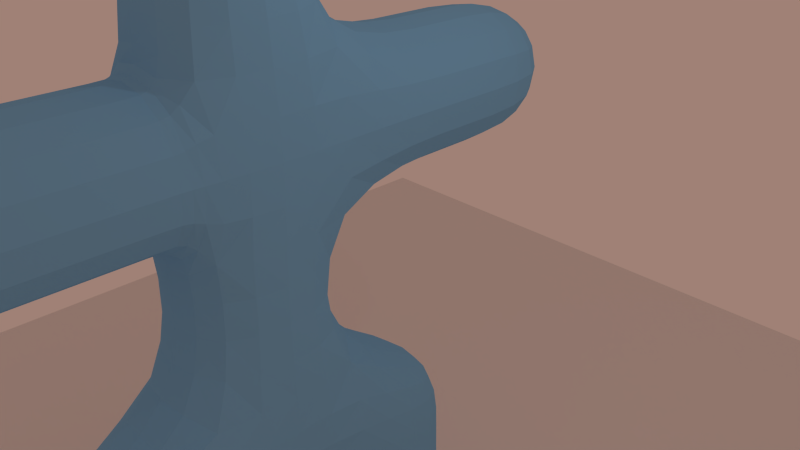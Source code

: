 # Source: character_mold.blend  (saved by Blender 2.67.0; exported with 4.5.12 LTS)
import bpy
from mathutils import Matrix  # noqa: F401  (used for matrix-valued properties, if any)

bpy.ops.wm.read_factory_settings(use_empty=True)
scene = bpy.context.scene
scene.name = 'Scene'

# ---- collections
col_collection_1 = bpy.data.collections.new('Collection 1'); scene.collection.children.link(col_collection_1)

# ---- materials (node trees are filled in below, after node groups)
mat_material = bpy.data.materials.new('Material')
mat_material.alpha_threshold = 0.0
mat_material.use_transparent_shadow = False
mat_material.diffuse_color = (0.2073, 0.5011, 0.8, 1.0)
mat_material.roughness = 0.5
mat_material.line_color = (0.0, 0.0, 0.0, 1.0)

# ---- material node trees

# ---- world
world_world = bpy.data.worlds.new('World'); scene.world = world_world
world_world.color = (0.3506, 0.22, 0.1811)
world_world.use_sun_shadow = False
world_world.sun_shadow_jitter_overblur = 0.0
world_world.cycles.sampling_method = 'MANUAL'
world_world.cycles.sample_map_resolution = 256

# ---- cameras
cam_camera = bpy.data.cameras.new('Camera')
cam_camera.clip_end = 100.0
cam_camera.lens = 35.0
cam_camera.sensor_width = 32.0
cam_camera.sensor_height = 18.0
cam_camera.ortho_scale = 7.314
cam_camera.dof.focus_distance = 0.0
cam_camera.dof.aperture_fstop = 128.0

# ---- lights
light_lamp = bpy.data.lights.new('Lamp', 'POINT')
light_lamp.transmission_factor = 0.0
light_lamp.cutoff_distance = 30.0
light_lamp.energy = 100.0
light_lamp.shadow_buffer_clip_start = 1.001
light_lamp.shadow_soft_size = 0.1
light_lamp.shadow_maximum_resolution = 0.006
light_lamp.use_absolute_resolution = True
light_lamp.cycles.use_multiple_importance_sampling = False

# ---- meshes
me_cube = bpy.data.meshes.new('Cube')
me_cube.from_pydata([(1.0, 1.0, -1.0), (1.0, -1.0, -1.0), (-1.0, -1.0, -1.0), (-1.0, 1.0, -1.0), (1.0, 1.0, 1.0), (1.0, -1.0, 1.0), (-1.0, -1.0, 1.0), (-1.0, 1.0, 1.0), (1.0, 1.0, 3.0), (1.0, -1.0, 3.0), (-1.0, -1.0, 3.0), (-1.0, 1.0, 3.0), (1.0, 1.0, 5.0), (1.0, -1.0, 5.0), (-1.0, -1.0, 5.0), (-1.0, 1.0, 5.0), (1.0, -1.0, 1.0), (-1.0, -1.0, 1.0), (1.0, -1.0, 3.0), (-1.0, -1.0, 3.0), (1.0, -2.927, 1.0), (-1.0, -2.927, 1.0), (1.0, -2.927, 3.0), (-1.0, -2.927, 3.0), (1.0, -4.651, 1.0), (-1.0, -4.651, 1.0), (1.0, -4.651, 3.0), (-1.0, -4.651, 3.0), (1.0, 1.0, -3.0), (1.0, -1.0, -3.0), (-1.0, -1.0, -3.0), (-1.0, 1.0, -3.0), (1.0, -3.0, -2.0), (-1.0, -3.0, -2.0), (1.0, -3.0, -3.0), (-1.0, -3.0, -3.0), (1.0, -1.0, -5.0), (-1.0, -1.0, -5.0), (1.0, -3.0, -5.0), (-1.0, -3.0, -5.0), (1.0, 3.0, -2.0), (-1.0, 3.0, -2.0), (1.0, 3.0, -3.0), (-1.0, 3.0, -3.0), (1.0, 1.0, -5.0), (-1.0, 1.0, -5.0), (1.0, 3.0, -5.0), (-1.0, 3.0, -5.0), (1.0, 1.0, -7.0), (-1.0, 1.0, -7.0), (1.0, 3.0, -7.0), (-1.0, 3.0, -7.0), (1.0, -1.0, -7.0), (-1.0, -1.0, -7.0), (1.0, -3.0, -7.0), (-1.0, -3.0, -7.0), (1.0, 3.0, 1.0), (-1.0, 3.0, 1.0), (1.0, 3.0, 3.0), (-1.0, 3.0, 3.0), (1.0, 5.0, 1.0), (-1.0, 5.0, 1.0), (1.0, 5.0, 3.0), (-1.0, 5.0, 3.0), (1.0, 3.0, -5.0), (-1.0, 3.0, -5.0), (1.0, 3.0, -7.0), (-1.0, 3.0, -7.0), (1.0, 4.0, -5.0), (-1.0, 4.0, -5.0), (1.0, 4.0, -7.0), (-1.0, 4.0, -7.0), (1.0, -4.0, -5.0), (-1.0, -4.0, -5.0), (1.0, -4.0, -7.0), (-1.0, -4.0, -7.0)], [], [(0, 1, 29, 28), (7, 6, 10, 11), (0, 4, 5, 1), (1, 5, 6, 2), (2, 6, 7, 3), (4, 0, 3, 7), (11, 10, 14, 15), (5, 4, 8, 9), (8, 4, 56, 58), (5, 9, 18, 16), (12, 15, 14, 13), (9, 8, 12, 13), (8, 11, 15, 12), (10, 9, 13, 14), (18, 19, 23, 22), (10, 6, 17, 19), (6, 5, 16, 17), (9, 10, 19, 18), (22, 23, 27, 26), (19, 17, 21, 23), (16, 18, 22, 20), (17, 16, 20, 21), (25, 24, 26, 27), (23, 21, 25, 27), (20, 22, 26, 24), (21, 20, 24, 25), (28, 29, 30, 31), (3, 0, 40, 41), (2, 3, 31, 30), (2, 30, 35, 33), (32, 33, 35, 34), (29, 1, 32, 34), (29, 34, 38, 36), (1, 2, 33, 32), (39, 37, 53, 55), (35, 30, 37, 39), (34, 35, 39, 38), (30, 29, 36, 37), (41, 40, 42, 43), (43, 42, 46, 47), (0, 28, 42, 40), (31, 3, 41, 43), (44, 45, 49, 48), (31, 43, 47, 45), (28, 31, 45, 44), (42, 28, 44, 46), (48, 49, 51, 50), (51, 47, 65, 67), (45, 47, 51, 49), (46, 44, 48, 50), (53, 52, 54, 55), (36, 38, 54, 52), (37, 36, 52, 53), (38, 39, 73, 72), (57, 59, 63, 61), (4, 7, 57, 56), (11, 8, 58, 59), (7, 11, 59, 57), (60, 61, 63, 62), (58, 56, 60, 62), (56, 57, 61, 60), (59, 58, 62, 63), (65, 64, 68, 69), (47, 46, 64, 65), (50, 51, 67, 66), (46, 50, 66, 64), (69, 68, 70, 71), (66, 67, 71, 70), (64, 66, 70, 68), (67, 65, 69, 71), (72, 73, 75, 74), (54, 38, 72, 74), (55, 54, 74, 75), (39, 55, 75, 73)])
me_cube.materials.append(mat_material)
me_cube.use_remesh_preserve_volume = False
me_cube.use_remesh_preserve_attributes = False
me_cube.use_mirror_vertex_groups = False
me_cube.update()
me_plane = bpy.data.meshes.new('Plane')
me_plane.from_pydata([(1.0, -1.0, 0.0), (-1.0, -1.0, 0.0), (1.0, 1.0, 0.0), (-1.0, 1.0, 0.0)], [], [(1, 0, 2, 3)])
me_plane.use_remesh_preserve_volume = False
me_plane.use_remesh_preserve_attributes = False
me_plane.use_mirror_vertex_groups = False
me_plane.update()
arm_armature_004 = bpy.data.armatures.new('Armature.004')  # bones are not reproduced

# ---- objects
ob_armature = bpy.data.objects.new('Armature', arm_armature_004)
ob_cube = bpy.data.objects.new('Cube', me_cube)
ob_plane = bpy.data.objects.new('Plane', me_plane)
ob_lamp = bpy.data.objects.new('Lamp', light_lamp)
ob_camera = bpy.data.objects.new('Camera', cam_camera)

# ---- transforms, parenting, visibility, modifiers, constraints
ob_armature.location = (-0.4939, -0.6161, 5.72)
ob_armature.show_in_front = True
ob_armature.lineart.crease_threshold = 0.0
ob_cube.parent = ob_armature
ob_cube.matrix_parent_inverse = Matrix(((1.0, 0.0, 0.0, 0.4939), (0.0, 1.0, 0.0, 0.6161), (0.0, 0.0, 1.0, -5.72), (0.0, 0.0, 0.0, 1.0)))
ob_cube.location = (-0.4445, -0.7776, 8.022)
ob_cube.lock_rotations_4d = False
ob_cube.empty_display_type = 'ARROWS'
ob_cube.lineart.crease_threshold = 0.0
_vg = ob_cube.vertex_groups.new(name='Bone')
for _i, _w in zip([0, 1, 2, 3, 4, 5, 6, 7, 8, 9, 10, 11, 16, 17, 18, 19, 28, 29, 30, 31, 32, 33, 40, 41, 56, 57], [0.8759, 0.8383, 0.8089, 0.8781, 0.8633, 0.7943, 0.7984, 0.8602, 0.07069, 0.02476, 0.01485, 0.06514, 0.184, 0.1593, 0.007741, 0.0005092, 0.01802, 0.00686, 0.04319, 0.03037, 0.04645, 0.08416, 0.04976, 0.02931, 0.05962, 0.05796]): _vg.add([_i], _w, 'REPLACE')
_vg = ob_cube.vertex_groups.new(name='Bone.001')
for _i, _w in zip([5, 6, 9, 10, 16, 17, 18, 19, 20, 21, 22, 23], [0.1434, 0.1422, 0.1698, 0.1513, 0.7045, 0.7445, 0.6967, 0.6993, 0.06568, 0.06228, 0.06076, 0.0547]): _vg.add([_i], _w, 'REPLACE')
_vg = ob_cube.vertex_groups.new(name='Bone.002')
for _i, _w in zip([16, 17, 18, 19, 20, 21, 22, 23, 24, 25, 26, 27], [0.08127, 0.07001, 0.08621, 0.0843, 0.9146, 0.9216, 0.9204, 0.9286, 0.9849, 0.9863, 0.9873, 0.9887]): _vg.add([_i], _w, 'REPLACE')
_vg = ob_cube.vertex_groups.new(name='Bone.003')
for _i, _w in zip([7, 8, 10, 11, 15, 59], [0.0337, 0.06324, 0.05229, 0.6817, 0.06206, 0.006004]): _vg.add([_i], _w, 'REPLACE')
_vg = ob_cube.vertex_groups.new(name='Bone.004')
for _i, _w in zip([4, 7, 8, 11, 56, 57, 58, 59, 60, 61, 62, 63], [0.05728, 0.05829, 0.06971, 0.0653, 0.9294, 0.932, 0.9443, 0.954, 0.9905, 0.9919, 0.9937, 0.9953]): _vg.add([_i], _w, 'REPLACE')
_vg = ob_cube.vertex_groups.new(name='Bone.011')
for _i, _w in zip([4, 5, 8, 9, 10, 11, 12, 13, 14, 15, 16, 18, 19, 58], [0.0488, 0.007351, 0.7792, 0.7564, 0.7399, 0.1729, 0.9631, 0.965, 0.9641, 0.9187, 0.001243, 0.1833, 0.1776, 0.02933]): _vg.add([_i], _w, 'REPLACE')
_vg = ob_cube.vertex_groups.new(name='Bone.005')
for _i, _w in zip([0, 3, 28, 29, 30, 31, 40, 41, 42, 43, 44, 45], [0.08674, 0.07039, 0.8692, 0.01145, 0.0332, 0.829, 0.4369, 0.4593, 0.09393, 0.1102, 0.04085, 0.06057]): _vg.add([_i], _w, 'REPLACE')
_vg = ob_cube.vertex_groups.new(name='Bone.006')
for _i, _w in zip([3, 28, 31, 40, 41, 42, 43, 44, 45, 46, 47, 48, 49, 50, 51, 64, 65, 66, 67, 68, 69, 70, 71], [0.006804, 0.06311, 0.08512, 0.5111, 0.4976, 0.9084, 0.8659, 0.906, 0.8754, 0.8183, 0.8008, 0.4916, 0.4858, 0.1295, 0.1383, 0.249, 0.2831, 0.03898, 0.07914, 0.04542, 0.08035, 0.003439, 0.03299]): _vg.add([_i], _w, 'REPLACE')
_vg = ob_cube.vertex_groups.new(name='Bone.007')
for _i, _w in zip([44, 45, 46, 47, 48, 49, 50, 51, 64, 65, 66, 67, 68, 69, 70, 71], [0.04044, 0.0581, 0.1736, 0.1931, 0.5037, 0.5067, 0.8693, 0.8608, 0.7485, 0.7147, 0.9551, 0.9203, 0.9518, 0.919, 0.973, 0.9582]): _vg.add([_i], _w, 'REPLACE')
_vg = ob_cube.vertex_groups.new(name='Bone.008')
for _i, _w in zip([1, 2, 28, 29, 30, 31, 32, 33, 34, 35, 36, 37], [0.09683, 0.1248, 0.009069, 0.8721, 0.8156, 0.02817, 0.4527, 0.4014, 0.1354, 0.1657, 0.02125, 0.03507]): _vg.add([_i], _w, 'REPLACE')
_vg = ob_cube.vertex_groups.new(name='Bone.009')
for _i, _w in zip([1, 2, 29, 30, 32, 33, 34, 35, 36, 37, 38, 39, 52, 53, 54, 55, 73, 75], [0.02301, 0.01959, 0.06604, 0.08352, 0.4885, 0.4977, 0.7755, 0.772, 0.8892, 0.8616, 0.1405, 0.1545, 0.4888, 0.4863, 0.07153, 0.08695, 0.02117, 0.003179]): _vg.add([_i], _w, 'REPLACE')
_vg = ob_cube.vertex_groups.new(name='Bone.010')
for _i, _w in zip([34, 35, 36, 37, 38, 39, 52, 53, 54, 55, 72, 73, 74, 75], [0.07929, 0.06916, 0.07261, 0.09158, 0.8571, 0.8297, 0.5075, 0.5095, 0.9281, 0.9112, 0.977, 0.9614, 0.979, 0.9727]): _vg.add([_i], _w, 'REPLACE')
_m = ob_cube.modifiers.new('Subsurf', 'SUBSURF')
_m.uv_smooth = 'PRESERVE_CORNERS'
_m.quality = 2
_m.levels = 6
_m.show_only_control_edges = False
_m = ob_cube.modifiers.new('Armature', 'ARMATURE')
_m.object = ob_armature
ob_plane.location = (0.09426, 0.5579, 1.011)
ob_plane.scale = (13.6, 13.6, 13.6)
ob_plane.lineart.crease_threshold = 0.0
ob_lamp.location = (4.115, 1.899, 14.04)
ob_lamp.rotation_euler = (0.6503, 0.05522, 1.866)
ob_lamp.lock_rotations_4d = False
ob_lamp.empty_display_type = 'ARROWS'
ob_lamp.color = (0.0, 0.0, 0.0, 0.0)
ob_lamp.lineart.crease_threshold = 0.0
ob_camera.location = (7.52, -5.614, 13.48)
ob_camera.rotation_euler = (1.109, 0.01082, 0.8149)
ob_camera.lock_rotations_4d = False
ob_camera.empty_display_type = 'ARROWS'
ob_camera.color = (0.0, 0.0, 0.0, 0.0)
ob_camera.display_type = 'WIRE'
ob_camera.lineart.crease_threshold = 0.0

# ---- collection membership
col_collection_1.objects.link(ob_armature)
col_collection_1.objects.link(ob_cube)
col_collection_1.objects.link(ob_plane)
col_collection_1.objects.link(ob_lamp)
col_collection_1.objects.link(ob_camera)

# ---- scene / render settings (as saved in the file)
scene.camera = ob_camera
scene.frame_start = 1; scene.frame_end = 250; scene.frame_set(1)
scene.render.engine = 'BLENDER_EEVEE_NEXT'
scene.render.image_settings.color_mode = 'RGB'
scene.render.image_settings.compression = 90
scene.render.resolution_percentage = 50
scene.render.dither_intensity = 0.0
scene.cycles.use_denoising = False
scene.cycles.samples = 10
scene.cycles.sampling_pattern = 'TABULATED_SOBOL'
scene.cycles.light_sampling_threshold = 0.0
scene.cycles.use_adaptive_sampling = False
scene.cycles.use_light_tree = False
scene.cycles.blur_glossy = 0.0
scene.cycles.volume_bounces = 1
scene.cycles.pixel_filter_type = 'GAUSSIAN'
scene.cycles.sample_clamp_indirect = 0.0
scene.view_settings.view_transform = 'Standard'
bpy.context.view_layer.update()
